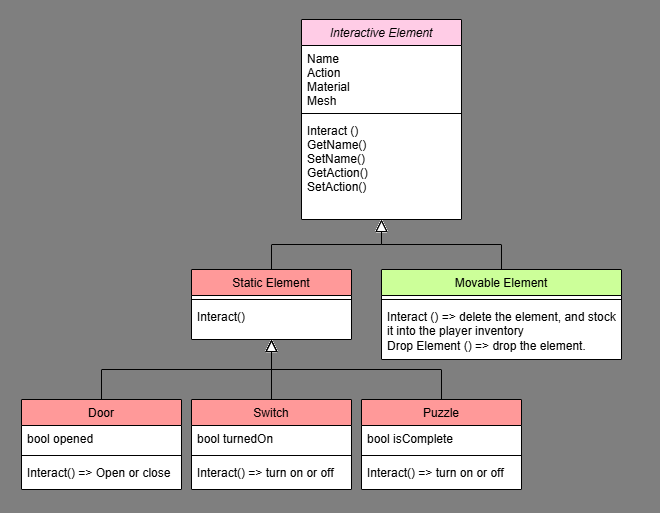

The diagram above was exported from draw.io. Its source (the exported page's mxGraphModel, read from the mxfile embedded in the PNG):
<mxGraphModel dx="1395" dy="615" grid="1" gridSize="10" guides="1" tooltips="1" connect="1" arrows="1" fold="1" page="1" pageScale="1" pageWidth="827" pageHeight="1169" math="0" shadow="0">
  <root>
    <mxCell id="WIyWlLk6GJQsqaUBKTNV-0" />
    <mxCell id="WIyWlLk6GJQsqaUBKTNV-1" parent="WIyWlLk6GJQsqaUBKTNV-0" />
    <mxCell id="zkfFHV4jXpPFQw0GAbJ--0" value="Interactive Element" style="swimlane;fontStyle=2;align=center;verticalAlign=top;childLayout=stackLayout;horizontal=1;startSize=26;horizontalStack=0;resizeParent=1;resizeLast=0;collapsible=1;marginBottom=0;rounded=0;shadow=0;strokeWidth=1;fillColor=light-dark(#FFCCE6,var(--ge-dark-color, #121212));" parent="WIyWlLk6GJQsqaUBKTNV-1" vertex="1">
      <mxGeometry x="340" y="40" width="160" height="200" as="geometry">
        <mxRectangle x="230" y="140" width="160" height="26" as="alternateBounds" />
      </mxGeometry>
    </mxCell>
    <mxCell id="zkfFHV4jXpPFQw0GAbJ--1" value="Name&#10;Action&#10;Material&#10;Mesh" style="text;align=left;verticalAlign=top;spacingLeft=4;spacingRight=4;overflow=hidden;rotatable=0;points=[[0,0.5],[1,0.5]];portConstraint=eastwest;" parent="zkfFHV4jXpPFQw0GAbJ--0" vertex="1">
      <mxGeometry y="26" width="160" height="64" as="geometry" />
    </mxCell>
    <mxCell id="zkfFHV4jXpPFQw0GAbJ--4" value="" style="line;html=1;strokeWidth=1;align=left;verticalAlign=middle;spacingTop=-1;spacingLeft=3;spacingRight=3;rotatable=0;labelPosition=right;points=[];portConstraint=eastwest;" parent="zkfFHV4jXpPFQw0GAbJ--0" vertex="1">
      <mxGeometry y="90" width="160" height="8" as="geometry" />
    </mxCell>
    <mxCell id="zkfFHV4jXpPFQw0GAbJ--5" value="Interact ()&#10;GetName()&#10;SetName()&#10;GetAction()&#10;SetAction()" style="text;align=left;verticalAlign=top;spacingLeft=4;spacingRight=4;overflow=hidden;rotatable=0;points=[[0,0.5],[1,0.5]];portConstraint=eastwest;fontStyle=0" parent="zkfFHV4jXpPFQw0GAbJ--0" vertex="1">
      <mxGeometry y="98" width="160" height="102" as="geometry" />
    </mxCell>
    <mxCell id="zkfFHV4jXpPFQw0GAbJ--6" value="Static Element" style="swimlane;fontStyle=0;align=center;verticalAlign=top;childLayout=stackLayout;horizontal=1;startSize=26;horizontalStack=0;resizeParent=1;resizeLast=0;collapsible=1;marginBottom=0;rounded=0;shadow=0;strokeWidth=1;fillColor=light-dark(#FF9999,var(--ge-dark-color, #121212));" parent="WIyWlLk6GJQsqaUBKTNV-1" vertex="1">
      <mxGeometry x="230" y="290" width="160" height="70" as="geometry">
        <mxRectangle x="130" y="380" width="160" height="26" as="alternateBounds" />
      </mxGeometry>
    </mxCell>
    <mxCell id="zkfFHV4jXpPFQw0GAbJ--9" value="" style="line;html=1;strokeWidth=1;align=left;verticalAlign=middle;spacingTop=-1;spacingLeft=3;spacingRight=3;rotatable=0;labelPosition=right;points=[];portConstraint=eastwest;" parent="zkfFHV4jXpPFQw0GAbJ--6" vertex="1">
      <mxGeometry y="26" width="160" height="8" as="geometry" />
    </mxCell>
    <mxCell id="zkfFHV4jXpPFQw0GAbJ--10" value="Interact()" style="text;align=left;verticalAlign=top;spacingLeft=4;spacingRight=4;overflow=hidden;rotatable=0;points=[[0,0.5],[1,0.5]];portConstraint=eastwest;fontStyle=0" parent="zkfFHV4jXpPFQw0GAbJ--6" vertex="1">
      <mxGeometry y="34" width="160" height="26" as="geometry" />
    </mxCell>
    <mxCell id="zkfFHV4jXpPFQw0GAbJ--12" value="" style="endArrow=block;endSize=10;endFill=0;shadow=0;strokeWidth=1;rounded=0;curved=0;edgeStyle=elbowEdgeStyle;elbow=vertical;" parent="WIyWlLk6GJQsqaUBKTNV-1" source="zkfFHV4jXpPFQw0GAbJ--6" target="zkfFHV4jXpPFQw0GAbJ--0" edge="1">
      <mxGeometry width="160" relative="1" as="geometry">
        <mxPoint x="310" y="53" as="sourcePoint" />
        <mxPoint x="310" y="53" as="targetPoint" />
      </mxGeometry>
    </mxCell>
    <mxCell id="zkfFHV4jXpPFQw0GAbJ--13" value="Movable Element" style="swimlane;fontStyle=0;align=center;verticalAlign=top;childLayout=stackLayout;horizontal=1;startSize=26;horizontalStack=0;resizeParent=1;resizeLast=0;collapsible=1;marginBottom=0;rounded=0;shadow=0;strokeWidth=1;fillColor=light-dark(#CCFF99,var(--ge-dark-color, #121212));" parent="WIyWlLk6GJQsqaUBKTNV-1" vertex="1">
      <mxGeometry x="420" y="290" width="240" height="90" as="geometry">
        <mxRectangle x="340" y="380" width="170" height="26" as="alternateBounds" />
      </mxGeometry>
    </mxCell>
    <mxCell id="zkfFHV4jXpPFQw0GAbJ--15" value="" style="line;html=1;strokeWidth=1;align=left;verticalAlign=middle;spacingTop=-1;spacingLeft=3;spacingRight=3;rotatable=0;labelPosition=right;points=[];portConstraint=eastwest;" parent="zkfFHV4jXpPFQw0GAbJ--13" vertex="1">
      <mxGeometry y="26" width="240" height="8" as="geometry" />
    </mxCell>
    <mxCell id="4xAurF5K01aGAJfIISmd-1" value="Interact () =&gt; delete the element, and stock it into the player inventory&#10;Drop Element () =&gt; drop the element." style="text;align=left;verticalAlign=top;spacingLeft=4;spacingRight=4;overflow=hidden;rotatable=0;points=[[0,0.5],[1,0.5]];portConstraint=eastwest;fontStyle=0;whiteSpace=wrap;" parent="zkfFHV4jXpPFQw0GAbJ--13" vertex="1">
      <mxGeometry y="34" width="240" height="56" as="geometry" />
    </mxCell>
    <mxCell id="zkfFHV4jXpPFQw0GAbJ--16" value="" style="endArrow=block;endSize=10;endFill=0;shadow=0;strokeWidth=1;rounded=0;curved=0;edgeStyle=elbowEdgeStyle;elbow=vertical;" parent="WIyWlLk6GJQsqaUBKTNV-1" source="zkfFHV4jXpPFQw0GAbJ--13" target="zkfFHV4jXpPFQw0GAbJ--0" edge="1">
      <mxGeometry width="160" relative="1" as="geometry">
        <mxPoint x="320" y="223" as="sourcePoint" />
        <mxPoint x="420" y="121" as="targetPoint" />
      </mxGeometry>
    </mxCell>
    <mxCell id="4xAurF5K01aGAJfIISmd-2" value="Door" style="swimlane;fontStyle=0;align=center;verticalAlign=top;childLayout=stackLayout;horizontal=1;startSize=26;horizontalStack=0;resizeParent=1;resizeLast=0;collapsible=1;marginBottom=0;rounded=0;shadow=0;strokeWidth=1;fillColor=light-dark(#FF9999,var(--ge-dark-color, #121212));" parent="WIyWlLk6GJQsqaUBKTNV-1" vertex="1">
      <mxGeometry x="60" y="420" width="160" height="90" as="geometry">
        <mxRectangle x="130" y="380" width="160" height="26" as="alternateBounds" />
      </mxGeometry>
    </mxCell>
    <mxCell id="4xAurF5K01aGAJfIISmd-3" value="bool opened " style="text;align=left;verticalAlign=top;spacingLeft=4;spacingRight=4;overflow=hidden;rotatable=0;points=[[0,0.5],[1,0.5]];portConstraint=eastwest;rounded=0;shadow=0;html=0;" parent="4xAurF5K01aGAJfIISmd-2" vertex="1">
      <mxGeometry y="26" width="160" height="26" as="geometry" />
    </mxCell>
    <mxCell id="4xAurF5K01aGAJfIISmd-4" value="" style="line;html=1;strokeWidth=1;align=left;verticalAlign=middle;spacingTop=-1;spacingLeft=3;spacingRight=3;rotatable=0;labelPosition=right;points=[];portConstraint=eastwest;" parent="4xAurF5K01aGAJfIISmd-2" vertex="1">
      <mxGeometry y="52" width="160" height="8" as="geometry" />
    </mxCell>
    <mxCell id="4xAurF5K01aGAJfIISmd-5" value="Interact() =&gt; Open or close" style="text;align=left;verticalAlign=top;spacingLeft=4;spacingRight=4;overflow=hidden;rotatable=0;points=[[0,0.5],[1,0.5]];portConstraint=eastwest;fontStyle=0" parent="4xAurF5K01aGAJfIISmd-2" vertex="1">
      <mxGeometry y="60" width="160" height="26" as="geometry" />
    </mxCell>
    <mxCell id="4xAurF5K01aGAJfIISmd-6" value="Switch&#10;" style="swimlane;fontStyle=0;align=center;verticalAlign=top;childLayout=stackLayout;horizontal=1;startSize=26;horizontalStack=0;resizeParent=1;resizeLast=0;collapsible=1;marginBottom=0;rounded=0;shadow=0;strokeWidth=1;fillColor=light-dark(#FF9999,var(--ge-dark-color, #121212));" parent="WIyWlLk6GJQsqaUBKTNV-1" vertex="1">
      <mxGeometry x="230" y="420" width="160" height="90" as="geometry">
        <mxRectangle x="130" y="380" width="160" height="26" as="alternateBounds" />
      </mxGeometry>
    </mxCell>
    <mxCell id="4xAurF5K01aGAJfIISmd-7" value="bool turnedOn" style="text;align=left;verticalAlign=top;spacingLeft=4;spacingRight=4;overflow=hidden;rotatable=0;points=[[0,0.5],[1,0.5]];portConstraint=eastwest;rounded=0;shadow=0;html=0;" parent="4xAurF5K01aGAJfIISmd-6" vertex="1">
      <mxGeometry y="26" width="160" height="26" as="geometry" />
    </mxCell>
    <mxCell id="4xAurF5K01aGAJfIISmd-8" value="" style="line;html=1;strokeWidth=1;align=left;verticalAlign=middle;spacingTop=-1;spacingLeft=3;spacingRight=3;rotatable=0;labelPosition=right;points=[];portConstraint=eastwest;" parent="4xAurF5K01aGAJfIISmd-6" vertex="1">
      <mxGeometry y="52" width="160" height="8" as="geometry" />
    </mxCell>
    <mxCell id="4xAurF5K01aGAJfIISmd-9" value="Interact() =&gt; turn on or off" style="text;align=left;verticalAlign=top;spacingLeft=4;spacingRight=4;overflow=hidden;rotatable=0;points=[[0,0.5],[1,0.5]];portConstraint=eastwest;fontStyle=0" parent="4xAurF5K01aGAJfIISmd-6" vertex="1">
      <mxGeometry y="60" width="160" height="26" as="geometry" />
    </mxCell>
    <mxCell id="4xAurF5K01aGAJfIISmd-10" value="Puzzle" style="swimlane;fontStyle=0;align=center;verticalAlign=top;childLayout=stackLayout;horizontal=1;startSize=26;horizontalStack=0;resizeParent=1;resizeLast=0;collapsible=1;marginBottom=0;rounded=0;shadow=0;strokeWidth=1;fillColor=light-dark(#FF9999,var(--ge-dark-color, #121212));" parent="WIyWlLk6GJQsqaUBKTNV-1" vertex="1">
      <mxGeometry x="400" y="420" width="160" height="90" as="geometry">
        <mxRectangle x="130" y="380" width="160" height="26" as="alternateBounds" />
      </mxGeometry>
    </mxCell>
    <mxCell id="4xAurF5K01aGAJfIISmd-11" value="bool isComplete" style="text;align=left;verticalAlign=top;spacingLeft=4;spacingRight=4;overflow=hidden;rotatable=0;points=[[0,0.5],[1,0.5]];portConstraint=eastwest;rounded=0;shadow=0;html=0;" parent="4xAurF5K01aGAJfIISmd-10" vertex="1">
      <mxGeometry y="26" width="160" height="26" as="geometry" />
    </mxCell>
    <mxCell id="4xAurF5K01aGAJfIISmd-12" value="" style="line;html=1;strokeWidth=1;align=left;verticalAlign=middle;spacingTop=-1;spacingLeft=3;spacingRight=3;rotatable=0;labelPosition=right;points=[];portConstraint=eastwest;" parent="4xAurF5K01aGAJfIISmd-10" vertex="1">
      <mxGeometry y="52" width="160" height="8" as="geometry" />
    </mxCell>
    <mxCell id="4xAurF5K01aGAJfIISmd-13" value="Interact() =&gt; turn on or off" style="text;align=left;verticalAlign=top;spacingLeft=4;spacingRight=4;overflow=hidden;rotatable=0;points=[[0,0.5],[1,0.5]];portConstraint=eastwest;fontStyle=0" parent="4xAurF5K01aGAJfIISmd-10" vertex="1">
      <mxGeometry y="60" width="160" height="26" as="geometry" />
    </mxCell>
    <mxCell id="4xAurF5K01aGAJfIISmd-14" value="" style="endArrow=block;endSize=10;endFill=0;shadow=0;strokeWidth=1;rounded=0;curved=0;edgeStyle=elbowEdgeStyle;elbow=vertical;exitX=0.5;exitY=0;exitDx=0;exitDy=0;entryX=0.5;entryY=1;entryDx=0;entryDy=0;" parent="WIyWlLk6GJQsqaUBKTNV-1" source="4xAurF5K01aGAJfIISmd-10" target="zkfFHV4jXpPFQw0GAbJ--6" edge="1">
      <mxGeometry width="160" relative="1" as="geometry">
        <mxPoint x="534" y="340" as="sourcePoint" />
        <mxPoint x="310" y="450" as="targetPoint" />
      </mxGeometry>
    </mxCell>
    <mxCell id="4xAurF5K01aGAJfIISmd-15" value="" style="endArrow=block;endSize=10;endFill=0;shadow=0;strokeWidth=1;rounded=0;curved=0;edgeStyle=elbowEdgeStyle;elbow=vertical;entryX=0.5;entryY=1;entryDx=0;entryDy=0;" parent="WIyWlLk6GJQsqaUBKTNV-1" source="4xAurF5K01aGAJfIISmd-6" edge="1" target="zkfFHV4jXpPFQw0GAbJ--6">
      <mxGeometry width="160" relative="1" as="geometry">
        <mxPoint x="520" y="480" as="sourcePoint" />
        <mxPoint x="310" y="410" as="targetPoint" />
      </mxGeometry>
    </mxCell>
    <mxCell id="4xAurF5K01aGAJfIISmd-16" value="" style="endArrow=block;endSize=10;endFill=0;shadow=0;strokeWidth=1;rounded=0;curved=0;edgeStyle=elbowEdgeStyle;elbow=vertical;entryX=0.5;entryY=1;entryDx=0;entryDy=0;" parent="WIyWlLk6GJQsqaUBKTNV-1" source="4xAurF5K01aGAJfIISmd-2" edge="1" target="zkfFHV4jXpPFQw0GAbJ--6">
      <mxGeometry width="160" relative="1" as="geometry">
        <mxPoint x="350" y="480" as="sourcePoint" />
        <mxPoint x="310" y="410" as="targetPoint" />
      </mxGeometry>
    </mxCell>
  </root>
</mxGraphModel>